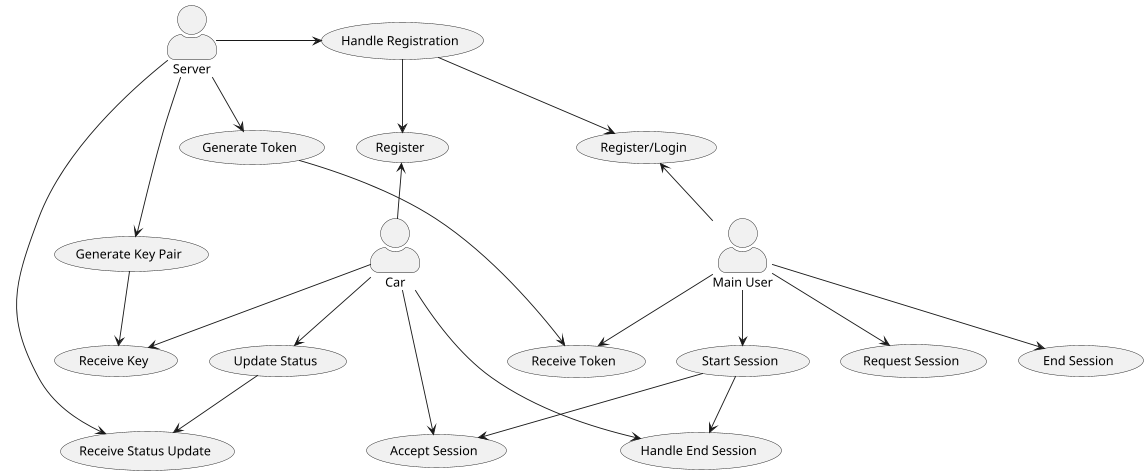

The diagram above was rendered by PlantUML. Its source (embedded in the PNG):
@startuml

skinparam actorStyle awesome
:Main User: as User
:Car: as Car

User -up-> (Register/Login)
Car -up-> (Register)
Server -> (Handle Registration)
(Handle Registration) --> (Register)
(Handle Registration) --> (Register/Login)
Server --> (Generate Key Pair)
(Generate Key Pair) --> (Receive Key)
Car --> (Receive Key)

Car --> (Update Status)
Server --> (Receive Status Update)
(Update Status) --> (Receive Status Update)

User --> (Request Session)
Server --> (Generate Token)
(Generate Token) --> (Receive Token)
User --> (Receive Token)

User --> (Start Session)
(Start Session) --> (Accept Session)
Car --> (Accept Session)
User --> (End Session)
Car --> (Handle End Session)
(Start Session) --> (Handle End Session)


@enduml